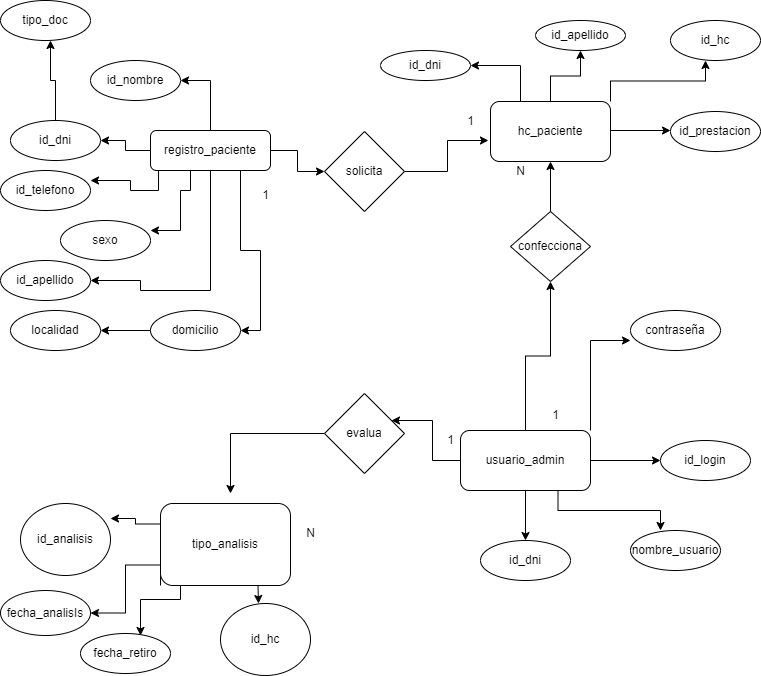

The diagram above was exported from draw.io. Its source (the exported page's mxGraphModel, read from the mxfile embedded in the PNG):
<mxGraphModel dx="1108" dy="393" grid="1" gridSize="10" guides="1" tooltips="1" connect="1" arrows="1" fold="1" page="1" pageScale="1" pageWidth="827" pageHeight="1169" math="0" shadow="0">
  <root>
    <mxCell id="0" />
    <mxCell id="1" parent="0" />
    <mxCell id="PitBVdDicsj6Ghw0f1gv-5" style="edgeStyle=orthogonalEdgeStyle;rounded=0;orthogonalLoop=1;jettySize=auto;html=1;exitX=0.5;exitY=1;exitDx=0;exitDy=0;" parent="1" source="PitBVdDicsj6Ghw0f1gv-1" edge="1">
      <mxGeometry relative="1" as="geometry">
        <mxPoint x="160" y="383" as="targetPoint" />
        <Array as="points">
          <mxPoint x="200" y="323" />
          <mxPoint x="200" y="343" />
          <mxPoint x="190" y="343" />
          <mxPoint x="190" y="383" />
        </Array>
      </mxGeometry>
    </mxCell>
    <mxCell id="PitBVdDicsj6Ghw0f1gv-6" style="edgeStyle=orthogonalEdgeStyle;rounded=0;orthogonalLoop=1;jettySize=auto;html=1;exitX=0.5;exitY=0;exitDx=0;exitDy=0;" parent="1" source="PitBVdDicsj6Ghw0f1gv-1" edge="1">
      <mxGeometry relative="1" as="geometry">
        <mxPoint x="190" y="233" as="targetPoint" />
        <Array as="points">
          <mxPoint x="220" y="233" />
        </Array>
      </mxGeometry>
    </mxCell>
    <mxCell id="PitBVdDicsj6Ghw0f1gv-8" style="edgeStyle=orthogonalEdgeStyle;rounded=0;orthogonalLoop=1;jettySize=auto;html=1;exitX=0;exitY=0.5;exitDx=0;exitDy=0;" parent="1" source="PitBVdDicsj6Ghw0f1gv-1" edge="1">
      <mxGeometry relative="1" as="geometry">
        <mxPoint x="110" y="293" as="targetPoint" />
      </mxGeometry>
    </mxCell>
    <mxCell id="PitBVdDicsj6Ghw0f1gv-10" style="edgeStyle=orthogonalEdgeStyle;rounded=0;orthogonalLoop=1;jettySize=auto;html=1;exitX=0.067;exitY=1;exitDx=0;exitDy=0;exitPerimeter=0;" parent="1" source="PitBVdDicsj6Ghw0f1gv-1" edge="1">
      <mxGeometry relative="1" as="geometry">
        <mxPoint x="100" y="333" as="targetPoint" />
        <Array as="points">
          <mxPoint x="140" y="343" />
          <mxPoint x="140" y="333" />
        </Array>
      </mxGeometry>
    </mxCell>
    <mxCell id="PitBVdDicsj6Ghw0f1gv-14" style="edgeStyle=orthogonalEdgeStyle;rounded=0;orthogonalLoop=1;jettySize=auto;html=1;exitX=0.5;exitY=1;exitDx=0;exitDy=0;" parent="1" source="PitBVdDicsj6Ghw0f1gv-1" edge="1">
      <mxGeometry relative="1" as="geometry">
        <mxPoint x="100" y="433" as="targetPoint" />
        <Array as="points">
          <mxPoint x="220" y="443" />
          <mxPoint x="150" y="443" />
          <mxPoint x="150" y="433" />
        </Array>
      </mxGeometry>
    </mxCell>
    <mxCell id="PitBVdDicsj6Ghw0f1gv-16" style="edgeStyle=orthogonalEdgeStyle;rounded=0;orthogonalLoop=1;jettySize=auto;html=1;exitX=1;exitY=0.5;exitDx=0;exitDy=0;entryX=0;entryY=0.5;entryDx=0;entryDy=0;" parent="1" source="PitBVdDicsj6Ghw0f1gv-1" target="PitBVdDicsj6Ghw0f1gv-3" edge="1">
      <mxGeometry relative="1" as="geometry" />
    </mxCell>
    <mxCell id="p6znyjKmIUIha55EikZ9-1" style="edgeStyle=orthogonalEdgeStyle;rounded=0;orthogonalLoop=1;jettySize=auto;html=1;exitX=0.75;exitY=1;exitDx=0;exitDy=0;" parent="1" source="PitBVdDicsj6Ghw0f1gv-1" edge="1">
      <mxGeometry relative="1" as="geometry">
        <mxPoint x="250" y="483" as="targetPoint" />
        <Array as="points">
          <mxPoint x="250" y="403" />
          <mxPoint x="270" y="403" />
          <mxPoint x="270" y="483" />
        </Array>
      </mxGeometry>
    </mxCell>
    <mxCell id="PitBVdDicsj6Ghw0f1gv-1" value="registro_paciente" style="rounded=1;whiteSpace=wrap;html=1;" parent="1" vertex="1">
      <mxGeometry x="160" y="283" width="120" height="40" as="geometry" />
    </mxCell>
    <mxCell id="PitBVdDicsj6Ghw0f1gv-22" style="edgeStyle=orthogonalEdgeStyle;rounded=0;orthogonalLoop=1;jettySize=auto;html=1;exitX=1;exitY=0;exitDx=0;exitDy=0;" parent="1" source="PitBVdDicsj6Ghw0f1gv-2" edge="1">
      <mxGeometry relative="1" as="geometry">
        <mxPoint x="715" y="213" as="targetPoint" />
        <mxPoint x="655" y="253" as="sourcePoint" />
      </mxGeometry>
    </mxCell>
    <mxCell id="PitBVdDicsj6Ghw0f1gv-24" style="edgeStyle=orthogonalEdgeStyle;rounded=0;orthogonalLoop=1;jettySize=auto;html=1;exitX=1;exitY=0.25;exitDx=0;exitDy=0;" parent="1" edge="1">
      <mxGeometry relative="1" as="geometry">
        <mxPoint x="680" y="283" as="targetPoint" />
        <mxPoint x="620" y="283" as="sourcePoint" />
      </mxGeometry>
    </mxCell>
    <mxCell id="PitBVdDicsj6Ghw0f1gv-68" value="" style="edgeStyle=orthogonalEdgeStyle;rounded=0;orthogonalLoop=1;jettySize=auto;html=1;" parent="1" source="PitBVdDicsj6Ghw0f1gv-2" target="PitBVdDicsj6Ghw0f1gv-21" edge="1">
      <mxGeometry relative="1" as="geometry" />
    </mxCell>
    <mxCell id="PitBVdDicsj6Ghw0f1gv-69" style="edgeStyle=orthogonalEdgeStyle;rounded=0;orthogonalLoop=1;jettySize=auto;html=1;exitX=0.25;exitY=0;exitDx=0;exitDy=0;entryX=1;entryY=0.5;entryDx=0;entryDy=0;" parent="1" source="PitBVdDicsj6Ghw0f1gv-2" target="PitBVdDicsj6Ghw0f1gv-20" edge="1">
      <mxGeometry relative="1" as="geometry" />
    </mxCell>
    <mxCell id="PitBVdDicsj6Ghw0f1gv-2" value="hc_paciente" style="rounded=1;whiteSpace=wrap;html=1;" parent="1" vertex="1">
      <mxGeometry x="500" y="254" width="120" height="60" as="geometry" />
    </mxCell>
    <mxCell id="PitBVdDicsj6Ghw0f1gv-17" style="edgeStyle=orthogonalEdgeStyle;rounded=0;orthogonalLoop=1;jettySize=auto;html=1;exitX=1;exitY=0.5;exitDx=0;exitDy=0;entryX=-0.017;entryY=0.65;entryDx=0;entryDy=0;entryPerimeter=0;" parent="1" source="PitBVdDicsj6Ghw0f1gv-3" target="PitBVdDicsj6Ghw0f1gv-2" edge="1">
      <mxGeometry relative="1" as="geometry" />
    </mxCell>
    <mxCell id="PitBVdDicsj6Ghw0f1gv-3" value="solicita" style="rhombus;whiteSpace=wrap;html=1;" parent="1" vertex="1">
      <mxGeometry x="334" y="284" width="80" height="80" as="geometry" />
    </mxCell>
    <mxCell id="PitBVdDicsj6Ghw0f1gv-7" value="id_nombre" style="ellipse;whiteSpace=wrap;html=1;" parent="1" vertex="1">
      <mxGeometry x="100" y="213" width="90" height="40" as="geometry" />
    </mxCell>
    <mxCell id="p6znyjKmIUIha55EikZ9-5" style="edgeStyle=orthogonalEdgeStyle;rounded=0;orthogonalLoop=1;jettySize=auto;html=1;exitX=0.5;exitY=0;exitDx=0;exitDy=0;" parent="1" source="PitBVdDicsj6Ghw0f1gv-9" edge="1">
      <mxGeometry relative="1" as="geometry">
        <mxPoint x="60" y="193" as="targetPoint" />
      </mxGeometry>
    </mxCell>
    <mxCell id="PitBVdDicsj6Ghw0f1gv-9" value="id_dni" style="ellipse;whiteSpace=wrap;html=1;" parent="1" vertex="1">
      <mxGeometry x="20" y="273" width="90" height="40" as="geometry" />
    </mxCell>
    <mxCell id="PitBVdDicsj6Ghw0f1gv-11" value="id_telefono" style="ellipse;whiteSpace=wrap;html=1;" parent="1" vertex="1">
      <mxGeometry x="10" y="323" width="90" height="40" as="geometry" />
    </mxCell>
    <mxCell id="PitBVdDicsj6Ghw0f1gv-13" value="sexo" style="ellipse;whiteSpace=wrap;html=1;" parent="1" vertex="1">
      <mxGeometry x="70" y="373" width="90" height="40" as="geometry" />
    </mxCell>
    <mxCell id="PitBVdDicsj6Ghw0f1gv-15" value="id_apellido" style="ellipse;whiteSpace=wrap;html=1;" parent="1" vertex="1">
      <mxGeometry x="10" y="413" width="90" height="40" as="geometry" />
    </mxCell>
    <mxCell id="PitBVdDicsj6Ghw0f1gv-20" value="id_dni" style="ellipse;whiteSpace=wrap;html=1;" parent="1" vertex="1">
      <mxGeometry x="390" y="203" width="90" height="30" as="geometry" />
    </mxCell>
    <mxCell id="PitBVdDicsj6Ghw0f1gv-21" value="id_apellido" style="ellipse;whiteSpace=wrap;html=1;" parent="1" vertex="1">
      <mxGeometry x="545" y="173" width="90" height="30" as="geometry" />
    </mxCell>
    <mxCell id="PitBVdDicsj6Ghw0f1gv-23" value="id_hc" style="ellipse;whiteSpace=wrap;html=1;" parent="1" vertex="1">
      <mxGeometry x="680" y="173" width="90" height="40" as="geometry" />
    </mxCell>
    <mxCell id="PitBVdDicsj6Ghw0f1gv-25" value="id_prestacion" style="ellipse;whiteSpace=wrap;html=1;" parent="1" vertex="1">
      <mxGeometry x="680" y="264" width="90" height="40" as="geometry" />
    </mxCell>
    <mxCell id="PitBVdDicsj6Ghw0f1gv-27" style="edgeStyle=orthogonalEdgeStyle;rounded=0;orthogonalLoop=1;jettySize=auto;html=1;exitX=0.5;exitY=0;exitDx=0;exitDy=0;entryX=0.5;entryY=1;entryDx=0;entryDy=0;" parent="1" source="PitBVdDicsj6Ghw0f1gv-26" target="PitBVdDicsj6Ghw0f1gv-2" edge="1">
      <mxGeometry relative="1" as="geometry" />
    </mxCell>
    <mxCell id="PitBVdDicsj6Ghw0f1gv-26" value="confecciona" style="rhombus;whiteSpace=wrap;html=1;" parent="1" vertex="1">
      <mxGeometry x="520" y="364" width="80" height="70" as="geometry" />
    </mxCell>
    <mxCell id="PitBVdDicsj6Ghw0f1gv-33" value="contraseña" style="ellipse;whiteSpace=wrap;html=1;" parent="1" vertex="1">
      <mxGeometry x="640" y="463" width="90" height="40" as="geometry" />
    </mxCell>
    <mxCell id="PitBVdDicsj6Ghw0f1gv-39" style="edgeStyle=orthogonalEdgeStyle;rounded=0;orthogonalLoop=1;jettySize=auto;html=1;exitX=0.75;exitY=1;exitDx=0;exitDy=0;" parent="1" source="PitBVdDicsj6Ghw0f1gv-36" edge="1">
      <mxGeometry relative="1" as="geometry">
        <mxPoint x="670" y="683" as="targetPoint" />
      </mxGeometry>
    </mxCell>
    <mxCell id="PitBVdDicsj6Ghw0f1gv-41" style="edgeStyle=orthogonalEdgeStyle;rounded=0;orthogonalLoop=1;jettySize=auto;html=1;exitX=0.5;exitY=1;exitDx=0;exitDy=0;" parent="1" source="PitBVdDicsj6Ghw0f1gv-36" edge="1">
      <mxGeometry relative="1" as="geometry">
        <mxPoint x="535" y="693" as="targetPoint" />
      </mxGeometry>
    </mxCell>
    <mxCell id="PitBVdDicsj6Ghw0f1gv-44" style="edgeStyle=orthogonalEdgeStyle;rounded=0;orthogonalLoop=1;jettySize=auto;html=1;exitX=0;exitY=0.5;exitDx=0;exitDy=0;" parent="1" source="PitBVdDicsj6Ghw0f1gv-36" target="PitBVdDicsj6Ghw0f1gv-43" edge="1">
      <mxGeometry relative="1" as="geometry">
        <mxPoint x="414" y="623" as="targetPoint" />
        <Array as="points">
          <mxPoint x="442" y="613" />
          <mxPoint x="442" y="573" />
        </Array>
      </mxGeometry>
    </mxCell>
    <mxCell id="PitBVdDicsj6Ghw0f1gv-60" value="" style="edgeStyle=orthogonalEdgeStyle;rounded=0;orthogonalLoop=1;jettySize=auto;html=1;" parent="1" source="PitBVdDicsj6Ghw0f1gv-36" target="PitBVdDicsj6Ghw0f1gv-26" edge="1">
      <mxGeometry relative="1" as="geometry" />
    </mxCell>
    <mxCell id="PitBVdDicsj6Ghw0f1gv-65" style="edgeStyle=orthogonalEdgeStyle;rounded=0;orthogonalLoop=1;jettySize=auto;html=1;exitX=1;exitY=0;exitDx=0;exitDy=0;entryX=0;entryY=0.75;entryDx=0;entryDy=0;entryPerimeter=0;" parent="1" source="PitBVdDicsj6Ghw0f1gv-36" target="PitBVdDicsj6Ghw0f1gv-33" edge="1">
      <mxGeometry relative="1" as="geometry" />
    </mxCell>
    <mxCell id="PitBVdDicsj6Ghw0f1gv-36" value="usuario_admin" style="rounded=1;whiteSpace=wrap;html=1;" parent="1" vertex="1">
      <mxGeometry x="470" y="583" width="130" height="60" as="geometry" />
    </mxCell>
    <mxCell id="PitBVdDicsj6Ghw0f1gv-37" value="" style="endArrow=classic;html=1;rounded=0;" parent="1" edge="1">
      <mxGeometry width="50" height="50" relative="1" as="geometry">
        <mxPoint x="600" y="613" as="sourcePoint" />
        <mxPoint x="670" y="613" as="targetPoint" />
      </mxGeometry>
    </mxCell>
    <mxCell id="PitBVdDicsj6Ghw0f1gv-38" value="id_login" style="ellipse;whiteSpace=wrap;html=1;" parent="1" vertex="1">
      <mxGeometry x="670" y="593" width="90" height="40" as="geometry" />
    </mxCell>
    <mxCell id="PitBVdDicsj6Ghw0f1gv-40" value="nombre_usuario" style="ellipse;whiteSpace=wrap;html=1;" parent="1" vertex="1">
      <mxGeometry x="640" y="683" width="90" height="40" as="geometry" />
    </mxCell>
    <mxCell id="PitBVdDicsj6Ghw0f1gv-42" value="id_dni" style="ellipse;whiteSpace=wrap;html=1;" parent="1" vertex="1">
      <mxGeometry x="490" y="693" width="90" height="40" as="geometry" />
    </mxCell>
    <mxCell id="PitBVdDicsj6Ghw0f1gv-63" style="edgeStyle=orthogonalEdgeStyle;rounded=0;orthogonalLoop=1;jettySize=auto;html=1;exitX=0;exitY=0.5;exitDx=0;exitDy=0;" parent="1" source="PitBVdDicsj6Ghw0f1gv-43" edge="1">
      <mxGeometry relative="1" as="geometry">
        <mxPoint x="240" y="646" as="targetPoint" />
      </mxGeometry>
    </mxCell>
    <mxCell id="PitBVdDicsj6Ghw0f1gv-43" value="evalua" style="rhombus;whiteSpace=wrap;html=1;" parent="1" vertex="1">
      <mxGeometry x="334" y="546" width="80" height="80" as="geometry" />
    </mxCell>
    <mxCell id="PitBVdDicsj6Ghw0f1gv-47" style="edgeStyle=orthogonalEdgeStyle;rounded=0;orthogonalLoop=1;jettySize=auto;html=1;exitX=0;exitY=0.25;exitDx=0;exitDy=0;" parent="1" source="PitBVdDicsj6Ghw0f1gv-46" edge="1">
      <mxGeometry relative="1" as="geometry">
        <mxPoint x="120" y="671" as="targetPoint" />
      </mxGeometry>
    </mxCell>
    <mxCell id="PitBVdDicsj6Ghw0f1gv-51" style="edgeStyle=orthogonalEdgeStyle;rounded=0;orthogonalLoop=1;jettySize=auto;html=1;exitX=0;exitY=0.75;exitDx=0;exitDy=0;entryX=1;entryY=0.5;entryDx=0;entryDy=0;" parent="1" source="PitBVdDicsj6Ghw0f1gv-46" target="PitBVdDicsj6Ghw0f1gv-50" edge="1">
      <mxGeometry relative="1" as="geometry" />
    </mxCell>
    <mxCell id="PitBVdDicsj6Ghw0f1gv-52" style="edgeStyle=orthogonalEdgeStyle;rounded=0;orthogonalLoop=1;jettySize=auto;html=1;exitX=0;exitY=1;exitDx=0;exitDy=0;" parent="1" source="PitBVdDicsj6Ghw0f1gv-46" edge="1">
      <mxGeometry relative="1" as="geometry">
        <mxPoint x="150" y="788" as="targetPoint" />
        <Array as="points">
          <mxPoint x="190" y="716" />
          <mxPoint x="190" y="752" />
          <mxPoint x="150" y="752" />
        </Array>
      </mxGeometry>
    </mxCell>
    <mxCell id="PitBVdDicsj6Ghw0f1gv-54" style="edgeStyle=orthogonalEdgeStyle;rounded=0;orthogonalLoop=1;jettySize=auto;html=1;exitX=0.75;exitY=1;exitDx=0;exitDy=0;" parent="1" source="PitBVdDicsj6Ghw0f1gv-46" edge="1">
      <mxGeometry relative="1" as="geometry">
        <mxPoint x="268" y="756" as="targetPoint" />
      </mxGeometry>
    </mxCell>
    <mxCell id="PitBVdDicsj6Ghw0f1gv-46" value="tipo_analisis" style="rounded=1;whiteSpace=wrap;html=1;" parent="1" vertex="1">
      <mxGeometry x="170" y="656" width="130" height="82" as="geometry" />
    </mxCell>
    <mxCell id="PitBVdDicsj6Ghw0f1gv-48" value="id_analisis" style="ellipse;whiteSpace=wrap;html=1;" parent="1" vertex="1">
      <mxGeometry x="30" y="656" width="90" height="72" as="geometry" />
    </mxCell>
    <mxCell id="PitBVdDicsj6Ghw0f1gv-50" value="fecha_analisIs" style="ellipse;whiteSpace=wrap;html=1;" parent="1" vertex="1">
      <mxGeometry x="10" y="743" width="90" height="45" as="geometry" />
    </mxCell>
    <mxCell id="PitBVdDicsj6Ghw0f1gv-53" value="fecha_retiro" style="ellipse;whiteSpace=wrap;html=1;" parent="1" vertex="1">
      <mxGeometry x="90" y="786" width="90" height="40" as="geometry" />
    </mxCell>
    <mxCell id="PitBVdDicsj6Ghw0f1gv-55" value="id_hc" style="ellipse;whiteSpace=wrap;html=1;" parent="1" vertex="1">
      <mxGeometry x="230" y="756" width="90" height="72" as="geometry" />
    </mxCell>
    <mxCell id="PitBVdDicsj6Ghw0f1gv-56" value="1" style="text;html=1;align=center;verticalAlign=middle;resizable=0;points=[];autosize=1;strokeColor=none;fillColor=none;" parent="1" vertex="1">
      <mxGeometry x="445" y="578" width="30" height="30" as="geometry" />
    </mxCell>
    <mxCell id="PitBVdDicsj6Ghw0f1gv-57" value="N" style="text;html=1;align=center;verticalAlign=middle;resizable=0;points=[];autosize=1;strokeColor=none;fillColor=none;" parent="1" vertex="1">
      <mxGeometry x="305" y="671" width="30" height="30" as="geometry" />
    </mxCell>
    <mxCell id="PitBVdDicsj6Ghw0f1gv-58" value="1" style="text;html=1;align=center;verticalAlign=middle;resizable=0;points=[];autosize=1;strokeColor=none;fillColor=none;" parent="1" vertex="1">
      <mxGeometry x="260" y="333" width="30" height="30" as="geometry" />
    </mxCell>
    <mxCell id="PitBVdDicsj6Ghw0f1gv-59" value="1" style="text;html=1;align=center;verticalAlign=middle;resizable=0;points=[];autosize=1;strokeColor=none;fillColor=none;" parent="1" vertex="1">
      <mxGeometry x="465" y="259" width="30" height="30" as="geometry" />
    </mxCell>
    <mxCell id="PitBVdDicsj6Ghw0f1gv-61" value="1" style="text;html=1;align=center;verticalAlign=middle;resizable=0;points=[];autosize=1;strokeColor=none;fillColor=none;" parent="1" vertex="1">
      <mxGeometry x="550" y="553" width="30" height="30" as="geometry" />
    </mxCell>
    <mxCell id="PitBVdDicsj6Ghw0f1gv-62" value="N" style="text;html=1;align=center;verticalAlign=middle;resizable=0;points=[];autosize=1;strokeColor=none;fillColor=none;" parent="1" vertex="1">
      <mxGeometry x="515" y="309" width="30" height="30" as="geometry" />
    </mxCell>
    <mxCell id="p6znyjKmIUIha55EikZ9-3" style="edgeStyle=orthogonalEdgeStyle;rounded=0;orthogonalLoop=1;jettySize=auto;html=1;exitX=0;exitY=0.5;exitDx=0;exitDy=0;" parent="1" source="p6znyjKmIUIha55EikZ9-2" edge="1">
      <mxGeometry relative="1" as="geometry">
        <mxPoint x="110" y="483" as="targetPoint" />
      </mxGeometry>
    </mxCell>
    <mxCell id="p6znyjKmIUIha55EikZ9-2" value="domicilio" style="ellipse;whiteSpace=wrap;html=1;" parent="1" vertex="1">
      <mxGeometry x="160" y="463" width="90" height="40" as="geometry" />
    </mxCell>
    <mxCell id="p6znyjKmIUIha55EikZ9-4" value="localidad" style="ellipse;whiteSpace=wrap;html=1;" parent="1" vertex="1">
      <mxGeometry x="20" y="463" width="90" height="40" as="geometry" />
    </mxCell>
    <mxCell id="p6znyjKmIUIha55EikZ9-6" value="tipo_doc" style="ellipse;whiteSpace=wrap;html=1;" parent="1" vertex="1">
      <mxGeometry x="10" y="153" width="90" height="40" as="geometry" />
    </mxCell>
  </root>
</mxGraphModel>